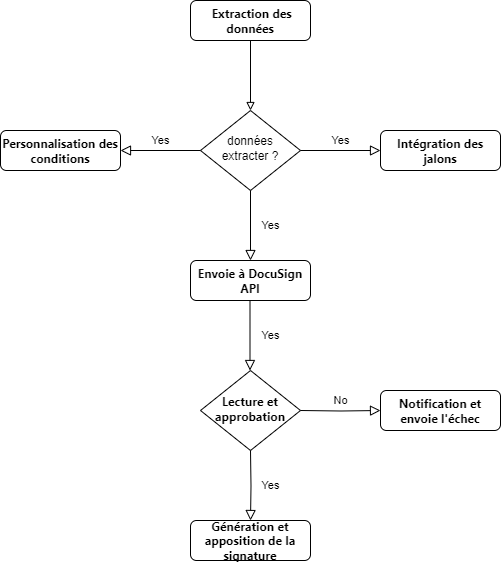

The diagram above was exported from draw.io. Its source (the exported page's mxGraphModel, read from the mxfile embedded in the PNG):
<mxGraphModel dx="1036" dy="606" grid="1" gridSize="10" guides="1" tooltips="1" connect="1" arrows="1" fold="1" page="1" pageScale="1" pageWidth="827" pageHeight="1169" math="0" shadow="0">
  <root>
    <mxCell id="WIyWlLk6GJQsqaUBKTNV-0" />
    <mxCell id="WIyWlLk6GJQsqaUBKTNV-1" parent="WIyWlLk6GJQsqaUBKTNV-0" />
    <mxCell id="KVONO-L6USebxZhe3-f0-2" style="edgeStyle=orthogonalEdgeStyle;rounded=0;orthogonalLoop=1;jettySize=auto;html=1;exitX=0.5;exitY=1;exitDx=0;exitDy=0;entryX=0.5;entryY=0;entryDx=0;entryDy=0;endArrow=block;endFill=0;labelBackgroundColor=none;" edge="1" parent="WIyWlLk6GJQsqaUBKTNV-1" source="KVONO-L6USebxZhe3-f0-0" target="KVONO-L6USebxZhe3-f0-1">
      <mxGeometry relative="1" as="geometry" />
    </mxCell>
    <mxCell id="KVONO-L6USebxZhe3-f0-0" value="&lt;h4 style=&quot;-webkit-tap-highlight-color: transparent; box-sizing: border-box; margin: 0px; padding: 0px; color: rgb(0, 0, 0); font-family: &amp;quot;Harmonyos Sans&amp;quot;, -apple-system, blinkmacsystemfont, &amp;quot;Segoe UI&amp;quot;, roboto, &amp;quot;Helvetica Neue&amp;quot;, arial, &amp;quot;Noto Sans&amp;quot;, sans-serif, &amp;quot;Apple Color Emoji&amp;quot;, &amp;quot;Segoe UI Emoji&amp;quot;, &amp;quot;Segoe UI Symbol&amp;quot;, &amp;quot;Noto Color Emoji&amp;quot;;&quot; id=&quot;étape-1--extraction-des-données&quot;&gt;&amp;nbsp;Extraction des données&lt;/h4&gt;" style="rounded=1;whiteSpace=wrap;html=1;fontSize=12;glass=0;strokeWidth=1;shadow=0;align=center;labelBackgroundColor=none;" vertex="1" parent="WIyWlLk6GJQsqaUBKTNV-1">
      <mxGeometry x="610" y="80" width="120" height="40" as="geometry" />
    </mxCell>
    <mxCell id="KVONO-L6USebxZhe3-f0-1" value="données extracter ?" style="rhombus;whiteSpace=wrap;html=1;shadow=0;fontFamily=Helvetica;fontSize=12;align=center;strokeWidth=1;spacing=6;spacingTop=-4;labelBackgroundColor=none;" vertex="1" parent="WIyWlLk6GJQsqaUBKTNV-1">
      <mxGeometry x="620" y="190" width="100" height="80" as="geometry" />
    </mxCell>
    <mxCell id="KVONO-L6USebxZhe3-f0-3" value="&lt;h4 id=&quot;étape-2--intégration-des-jalons&quot; style=&quot;-webkit-tap-highlight-color: transparent; box-sizing: border-box; margin: 0px; padding: 0px; color: rgb(0, 0, 0); font-family: &amp;quot;Harmonyos Sans&amp;quot;, -apple-system, blinkmacsystemfont, &amp;quot;Segoe UI&amp;quot;, roboto, &amp;quot;Helvetica Neue&amp;quot;, arial, &amp;quot;Noto Sans&amp;quot;, sans-serif, &amp;quot;Apple Color Emoji&amp;quot;, &amp;quot;Segoe UI Emoji&amp;quot;, &amp;quot;Segoe UI Symbol&amp;quot;, &amp;quot;Noto Color Emoji&amp;quot;;&quot;&gt;Intégration des jalons&lt;/h4&gt;" style="rounded=1;whiteSpace=wrap;html=1;fontSize=12;glass=0;strokeWidth=1;shadow=0;align=center;labelBackgroundColor=none;" vertex="1" parent="WIyWlLk6GJQsqaUBKTNV-1">
      <mxGeometry x="800" y="210" width="120" height="40" as="geometry" />
    </mxCell>
    <mxCell id="KVONO-L6USebxZhe3-f0-5" value="&lt;h4 id=&quot;étape-3--personnalisation-des-conditions&quot; style=&quot;-webkit-tap-highlight-color: transparent; box-sizing: border-box; margin: 0px; padding: 0px; color: rgb(0, 0, 0); font-family: &amp;quot;Harmonyos Sans&amp;quot;, -apple-system, blinkmacsystemfont, &amp;quot;Segoe UI&amp;quot;, roboto, &amp;quot;Helvetica Neue&amp;quot;, arial, &amp;quot;Noto Sans&amp;quot;, sans-serif, &amp;quot;Apple Color Emoji&amp;quot;, &amp;quot;Segoe UI Emoji&amp;quot;, &amp;quot;Segoe UI Symbol&amp;quot;, &amp;quot;Noto Color Emoji&amp;quot;;&quot;&gt;Personnalisation des conditions&lt;/h4&gt;" style="rounded=1;whiteSpace=wrap;html=1;fontSize=12;glass=0;strokeWidth=1;shadow=0;align=center;labelBackgroundColor=none;" vertex="1" parent="WIyWlLk6GJQsqaUBKTNV-1">
      <mxGeometry x="420" y="210" width="120" height="40" as="geometry" />
    </mxCell>
    <mxCell id="KVONO-L6USebxZhe3-f0-7" value="Yes" style="edgeStyle=orthogonalEdgeStyle;rounded=0;html=1;jettySize=auto;orthogonalLoop=1;fontSize=11;endArrow=block;endFill=0;endSize=8;strokeWidth=1;shadow=0;labelBackgroundColor=none;entryX=0;entryY=0.5;entryDx=0;entryDy=0;exitX=1;exitY=0.5;exitDx=0;exitDy=0;" edge="1" parent="WIyWlLk6GJQsqaUBKTNV-1" source="KVONO-L6USebxZhe3-f0-1" target="KVONO-L6USebxZhe3-f0-3">
      <mxGeometry y="10" relative="1" as="geometry">
        <mxPoint as="offset" />
        <mxPoint x="700" y="290" as="sourcePoint" />
        <mxPoint x="750" y="290" as="targetPoint" />
      </mxGeometry>
    </mxCell>
    <mxCell id="KVONO-L6USebxZhe3-f0-8" value="Yes" style="edgeStyle=orthogonalEdgeStyle;rounded=0;html=1;jettySize=auto;orthogonalLoop=1;fontSize=11;endArrow=block;endFill=0;endSize=8;strokeWidth=1;shadow=0;labelBackgroundColor=none;entryX=1;entryY=0.5;entryDx=0;entryDy=0;exitX=0;exitY=0.5;exitDx=0;exitDy=0;" edge="1" parent="WIyWlLk6GJQsqaUBKTNV-1" source="KVONO-L6USebxZhe3-f0-1" target="KVONO-L6USebxZhe3-f0-5">
      <mxGeometry y="-10" relative="1" as="geometry">
        <mxPoint as="offset" />
        <mxPoint x="570" y="280" as="sourcePoint" />
        <mxPoint x="620" y="280" as="targetPoint" />
      </mxGeometry>
    </mxCell>
    <mxCell id="KVONO-L6USebxZhe3-f0-9" value="&lt;h4 id=&quot;étape-4--compilation-et-sécurisation&quot; style=&quot;-webkit-tap-highlight-color: transparent; box-sizing: border-box; margin: 0px; padding: 0px; color: rgb(0, 0, 0); font-family: &amp;quot;Harmonyos Sans&amp;quot;, -apple-system, blinkmacsystemfont, &amp;quot;Segoe UI&amp;quot;, roboto, &amp;quot;Helvetica Neue&amp;quot;, arial, &amp;quot;Noto Sans&amp;quot;, sans-serif, &amp;quot;Apple Color Emoji&amp;quot;, &amp;quot;Segoe UI Emoji&amp;quot;, &amp;quot;Segoe UI Symbol&amp;quot;, &amp;quot;Noto Color Emoji&amp;quot;;&quot;&gt;Envoie à DocuSign API&lt;/h4&gt;" style="rounded=1;whiteSpace=wrap;html=1;fontSize=12;glass=0;strokeWidth=1;shadow=0;align=center;labelBackgroundColor=none;" vertex="1" parent="WIyWlLk6GJQsqaUBKTNV-1">
      <mxGeometry x="610" y="340" width="120" height="40" as="geometry" />
    </mxCell>
    <mxCell id="KVONO-L6USebxZhe3-f0-11" value="Yes" style="rounded=0;html=1;jettySize=auto;orthogonalLoop=1;fontSize=11;endArrow=block;endFill=0;endSize=8;strokeWidth=1;shadow=0;labelBackgroundColor=none;edgeStyle=orthogonalEdgeStyle;entryX=0.5;entryY=0;entryDx=0;entryDy=0;exitX=0.5;exitY=1;exitDx=0;exitDy=0;" edge="1" parent="WIyWlLk6GJQsqaUBKTNV-1" source="KVONO-L6USebxZhe3-f0-1" target="KVONO-L6USebxZhe3-f0-9">
      <mxGeometry y="20" relative="1" as="geometry">
        <mxPoint as="offset" />
        <mxPoint x="669.5" y="280" as="sourcePoint" />
        <mxPoint x="669.5" y="320" as="targetPoint" />
      </mxGeometry>
    </mxCell>
    <mxCell id="KVONO-L6USebxZhe3-f0-13" value="&lt;h4 id=&quot;étape-3--lecture-et-approbation&quot; style=&quot;-webkit-tap-highlight-color: transparent; box-sizing: border-box; margin: 0px; padding: 0px; color: rgb(0, 0, 0); font-family: &amp;quot;Harmonyos Sans&amp;quot;, -apple-system, blinkmacsystemfont, &amp;quot;Segoe UI&amp;quot;, roboto, &amp;quot;Helvetica Neue&amp;quot;, arial, &amp;quot;Noto Sans&amp;quot;, sans-serif, &amp;quot;Apple Color Emoji&amp;quot;, &amp;quot;Segoe UI Emoji&amp;quot;, &amp;quot;Segoe UI Symbol&amp;quot;, &amp;quot;Noto Color Emoji&amp;quot;;&quot;&gt;Lecture et approbation&lt;/h4&gt;" style="rhombus;whiteSpace=wrap;html=1;shadow=0;fontFamily=Helvetica;fontSize=12;align=center;strokeWidth=1;spacing=6;spacingTop=-4;labelBackgroundColor=none;" vertex="1" parent="WIyWlLk6GJQsqaUBKTNV-1">
      <mxGeometry x="620" y="450" width="100" height="80" as="geometry" />
    </mxCell>
    <mxCell id="KVONO-L6USebxZhe3-f0-14" value="Yes" style="rounded=0;html=1;jettySize=auto;orthogonalLoop=1;fontSize=11;endArrow=block;endFill=0;endSize=8;strokeWidth=1;shadow=0;labelBackgroundColor=none;edgeStyle=orthogonalEdgeStyle;entryX=0.5;entryY=0;entryDx=0;entryDy=0;exitX=0.5;exitY=1;exitDx=0;exitDy=0;" edge="1" parent="WIyWlLk6GJQsqaUBKTNV-1">
      <mxGeometry y="20" relative="1" as="geometry">
        <mxPoint as="offset" />
        <mxPoint x="669.5" y="380" as="sourcePoint" />
        <mxPoint x="669.5" y="450" as="targetPoint" />
      </mxGeometry>
    </mxCell>
    <mxCell id="KVONO-L6USebxZhe3-f0-15" value="&lt;h4 id=&quot;étape-2--intégration-des-jalons&quot; style=&quot;-webkit-tap-highlight-color: transparent; box-sizing: border-box; margin: 0px; padding: 0px; color: rgb(0, 0, 0); font-family: &amp;quot;Harmonyos Sans&amp;quot;, -apple-system, blinkmacsystemfont, &amp;quot;Segoe UI&amp;quot;, roboto, &amp;quot;Helvetica Neue&amp;quot;, arial, &amp;quot;Noto Sans&amp;quot;, sans-serif, &amp;quot;Apple Color Emoji&amp;quot;, &amp;quot;Segoe UI Emoji&amp;quot;, &amp;quot;Segoe UI Symbol&amp;quot;, &amp;quot;Noto Color Emoji&amp;quot;;&quot;&gt;Notification et envoie l'échec&lt;/h4&gt;" style="rounded=1;whiteSpace=wrap;html=1;fontSize=12;glass=0;strokeWidth=1;shadow=0;align=center;labelBackgroundColor=none;" vertex="1" parent="WIyWlLk6GJQsqaUBKTNV-1">
      <mxGeometry x="800" y="470" width="120" height="40" as="geometry" />
    </mxCell>
    <mxCell id="KVONO-L6USebxZhe3-f0-16" value="No" style="edgeStyle=orthogonalEdgeStyle;rounded=0;html=1;jettySize=auto;orthogonalLoop=1;fontSize=11;endArrow=block;endFill=0;endSize=8;strokeWidth=1;shadow=0;labelBackgroundColor=none;entryX=0;entryY=0.5;entryDx=0;entryDy=0;exitX=1;exitY=0.5;exitDx=0;exitDy=0;" edge="1" parent="WIyWlLk6GJQsqaUBKTNV-1" target="KVONO-L6USebxZhe3-f0-15">
      <mxGeometry y="10" relative="1" as="geometry">
        <mxPoint as="offset" />
        <mxPoint x="720" y="490" as="sourcePoint" />
        <mxPoint x="750" y="550" as="targetPoint" />
      </mxGeometry>
    </mxCell>
    <mxCell id="KVONO-L6USebxZhe3-f0-17" value="&lt;h4 id=&quot;étape-4--génération-et-apposition-de-la-signature&quot; style=&quot;-webkit-tap-highlight-color: transparent; box-sizing: border-box; margin: 0px; padding: 0px; color: rgb(0, 0, 0); font-family: &amp;quot;Harmonyos Sans&amp;quot;, -apple-system, blinkmacsystemfont, &amp;quot;Segoe UI&amp;quot;, roboto, &amp;quot;Helvetica Neue&amp;quot;, arial, &amp;quot;Noto Sans&amp;quot;, sans-serif, &amp;quot;Apple Color Emoji&amp;quot;, &amp;quot;Segoe UI Emoji&amp;quot;, &amp;quot;Segoe UI Symbol&amp;quot;, &amp;quot;Noto Color Emoji&amp;quot;;&quot;&gt;Génération et apposition de la signature&lt;/h4&gt;" style="rounded=1;whiteSpace=wrap;html=1;fontSize=12;glass=0;strokeWidth=1;shadow=0;align=center;labelBackgroundColor=none;" vertex="1" parent="WIyWlLk6GJQsqaUBKTNV-1">
      <mxGeometry x="610" y="600" width="120" height="40" as="geometry" />
    </mxCell>
    <mxCell id="KVONO-L6USebxZhe3-f0-18" value="Yes" style="rounded=0;html=1;jettySize=auto;orthogonalLoop=1;fontSize=11;endArrow=block;endFill=0;endSize=8;strokeWidth=1;shadow=0;labelBackgroundColor=none;edgeStyle=orthogonalEdgeStyle;entryX=0.5;entryY=0;entryDx=0;entryDy=0;exitX=0.5;exitY=1;exitDx=0;exitDy=0;" edge="1" parent="WIyWlLk6GJQsqaUBKTNV-1" target="KVONO-L6USebxZhe3-f0-17">
      <mxGeometry y="20" relative="1" as="geometry">
        <mxPoint as="offset" />
        <mxPoint x="670" y="530" as="sourcePoint" />
        <mxPoint x="669.5" y="580" as="targetPoint" />
      </mxGeometry>
    </mxCell>
  </root>
</mxGraphModel>